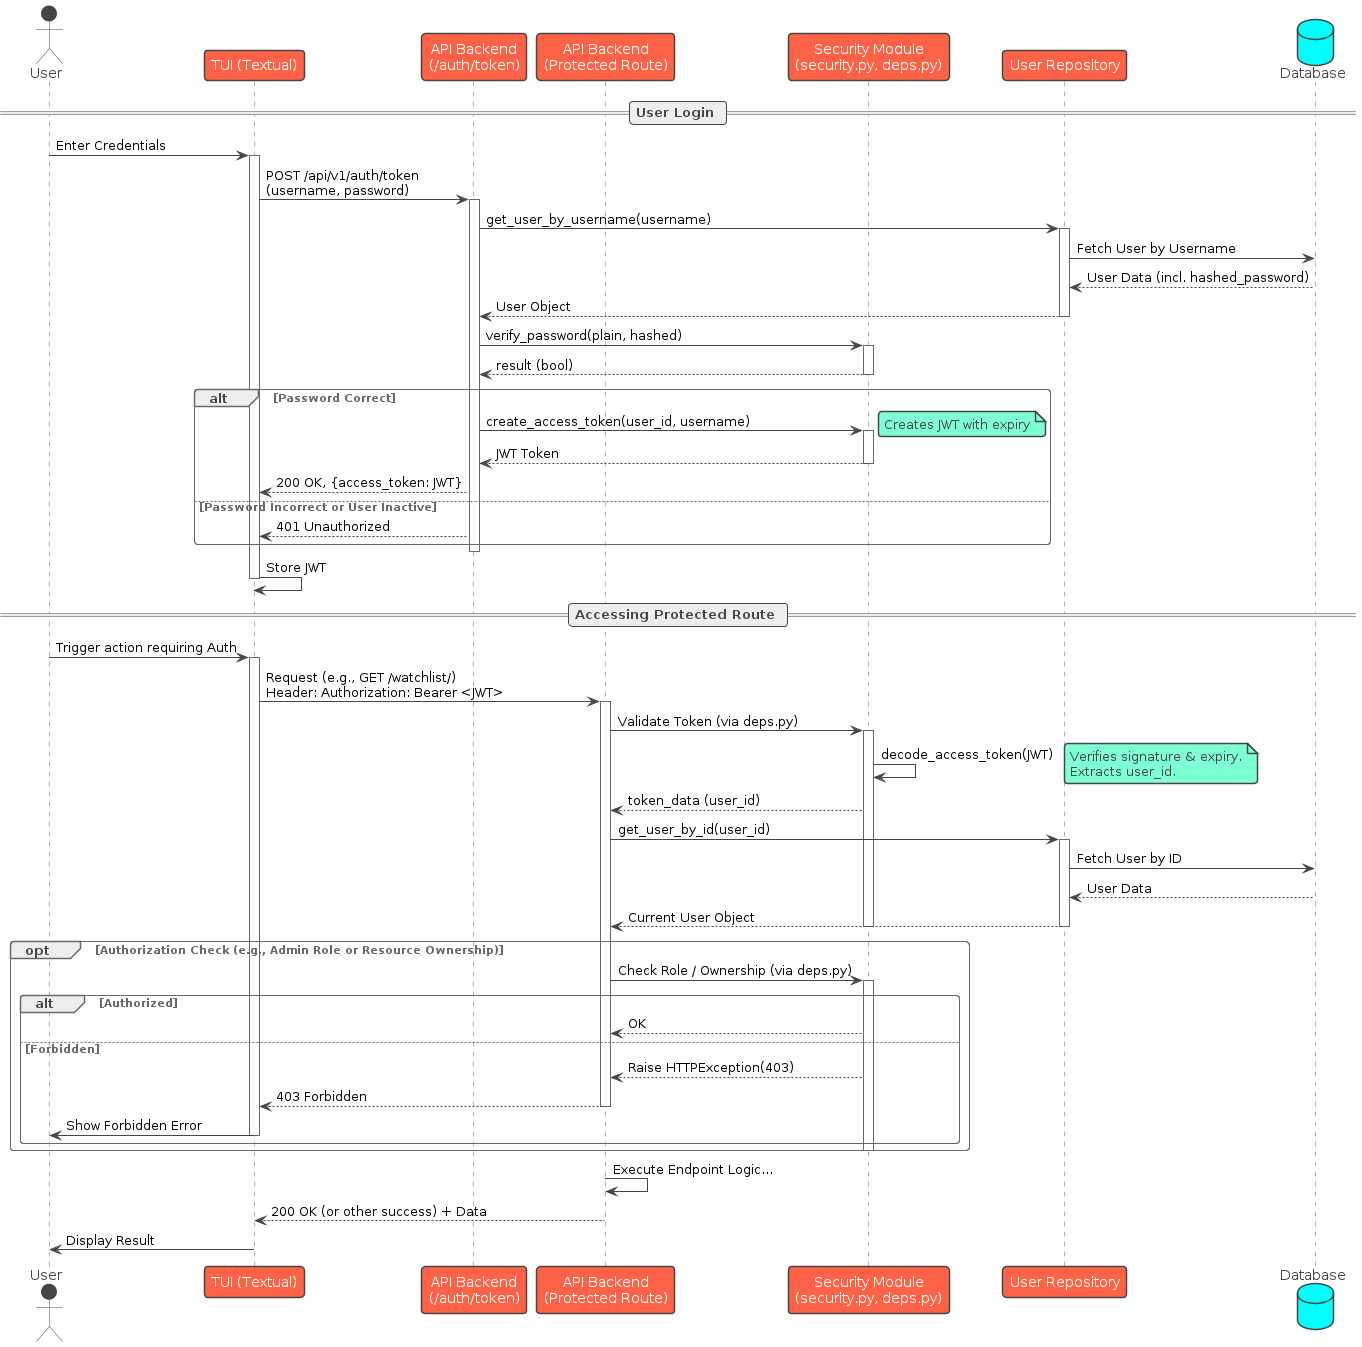

The diagram above was rendered by PlantUML. Its source (embedded in the PNG):
@startuml Security View - Authentication Flow Diagram

!theme vibrant

actor User
participant "TUI (Textual)" as TUI
participant "API Backend\n(/auth/token)" as AuthEndpoint
participant "API Backend\n(Protected Route)" as ProtectedEndpoint
participant "Security Module\n(security.py, deps.py)" as SecurityMod
participant "User Repository" as UserRepo
database "Database" as DB

== User Login ==
User -> TUI : Enter Credentials
activate TUI
TUI -> AuthEndpoint : POST /api/v1/auth/token\n(username, password)
activate AuthEndpoint
AuthEndpoint -> UserRepo : get_user_by_username(username)
activate UserRepo
UserRepo -> DB : Fetch User by Username
DB --> UserRepo : User Data (incl. hashed_password)
UserRepo --> AuthEndpoint : User Object
deactivate UserRepo

AuthEndpoint -> SecurityMod : verify_password(plain, hashed)
activate SecurityMod
SecurityMod --> AuthEndpoint : result (bool)
deactivate SecurityMod

alt Password Correct
    AuthEndpoint -> SecurityMod : create_access_token(user_id, username)
    activate SecurityMod
    note right: Creates JWT with expiry
    SecurityMod --> AuthEndpoint : JWT Token
    deactivate SecurityMod
    AuthEndpoint --> TUI : 200 OK, {access_token: JWT}
else Password Incorrect or User Inactive
    AuthEndpoint --> TUI : 401 Unauthorized
end
deactivate AuthEndpoint
TUI -> TUI : Store JWT
deactivate TUI

== Accessing Protected Route ==

User -> TUI : Trigger action requiring Auth
activate TUI
TUI -> ProtectedEndpoint : Request (e.g., GET /watchlist/)\nHeader: Authorization: Bearer <JWT>
activate ProtectedEndpoint

' FastAPI Dependency Injection handles this implicitly via OAuth2PasswordBearer & get_current_user
ProtectedEndpoint -> SecurityMod : Validate Token (via deps.py)
activate SecurityMod
SecurityMod -> SecurityMod : decode_access_token(JWT)
note right: Verifies signature & expiry.\nExtracts user_id.
SecurityMod --> ProtectedEndpoint : token_data (user_id)

ProtectedEndpoint -> UserRepo : get_user_by_id(user_id)
activate UserRepo
UserRepo -> DB : Fetch User by ID
DB --> UserRepo : User Data
UserRepo --> ProtectedEndpoint : Current User Object
deactivate UserRepo
' Implies token validation successful
deactivate SecurityMod

opt Authorization Check (e.g., Admin Role or Resource Ownership)
    ProtectedEndpoint -> SecurityMod : Check Role / Ownership (via deps.py)
    activate SecurityMod
    alt Authorized
         SecurityMod --> ProtectedEndpoint : OK
    else Forbidden
         SecurityMod --> ProtectedEndpoint : Raise HTTPException(403)
         ProtectedEndpoint --> TUI : 403 Forbidden
         deactivate ProtectedEndpoint
         TUI -> User : Show Forbidden Error
         deactivate TUI
         ' Stop flow here for forbidden case
    end
    deactivate SecurityMod
end

ProtectedEndpoint -> ProtectedEndpoint : Execute Endpoint Logic...
ProtectedEndpoint --> TUI : 200 OK (or other success) + Data
deactivate ProtectedEndpoint

TUI -> User : Display Result
deactivate TUI

@enduml